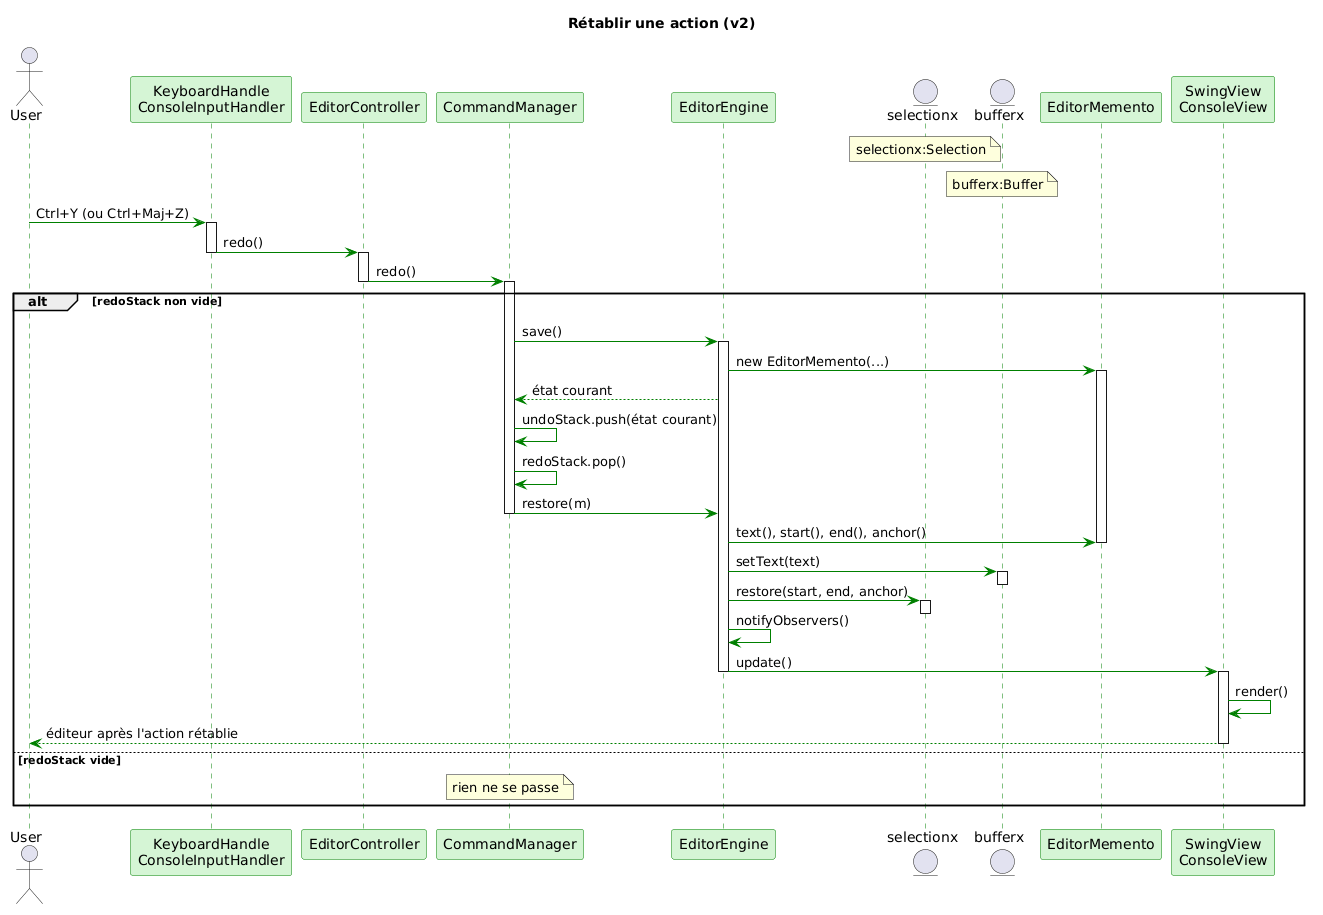

The diagram above was rendered by PlantUML. Its source (embedded in the PNG):
@startuml
title Rétablir une action (v2)
skinparam sequenceArrowColor green
skinparam sequenceLifeLineBorderColor green
skinparam ParticipantBackgroundColor #D5F5D5
skinparam ParticipantBorderColor green

actor User
participant "KeyboardHandle\nConsoleInputHandler" as K
participant EditorController as EC
participant CommandManager as CM
participant EditorEngine as EE
entity selectionx as S
note over S : selectionx:Selection
entity bufferx as B
note over B : bufferx:Buffer
participant EditorMemento as EM
participant "SwingView\nConsoleView" as V

User -> K : Ctrl+Y (ou Ctrl+Maj+Z)
activate K
K -> EC : redo()
deactivate K
activate EC
EC -> CM : redo()
deactivate EC
activate CM

alt redoStack non vide
  CM -> EE : save()
  activate EE
  EE -> EM : new EditorMemento(...)
  activate EM
  EE --> CM : état courant
  CM -> CM : undoStack.push(état courant)
  CM -> CM : redoStack.pop()
  CM -> EE : restore(m)
  deactivate CM
  EE -> EM : text(), start(), end(), anchor()
  deactivate EM
  EE -> B : setText(text)
  activate B
  deactivate B
  EE -> S : restore(start, end, anchor)
  activate S
  deactivate S
  EE -> EE : notifyObservers()
  EE -> V : update()
  deactivate EE
  activate V
  V -> V : render()
  V --> User : éditeur après l'action rétablie
  deactivate V
else redoStack vide
  note over CM : rien ne se passe
end
@enduml